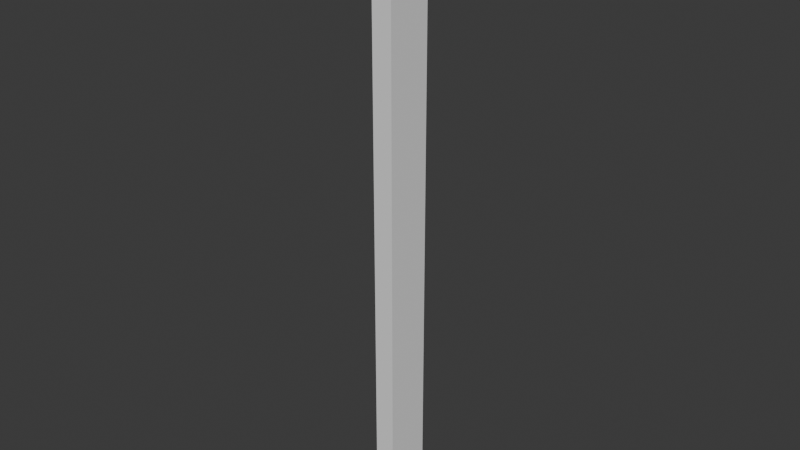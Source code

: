 # Source: cable.blend  (saved by Blender 4.1.24; exported with 4.5.12 LTS)
import bpy
from mathutils import Matrix  # noqa: F401  (used for matrix-valued properties, if any)

bpy.ops.wm.read_factory_settings(use_empty=True)
scene = bpy.context.scene
scene.name = 'Scene'

# ---- collections
col_collection = bpy.data.collections.new('Collection'); scene.collection.children.link(col_collection)

# ---- world
world_world = bpy.data.worlds.new('World'); scene.world = world_world
world_world.use_nodes = True; world_world.node_tree.nodes.clear()
_N = world_world.node_tree.nodes; _L = world_world.node_tree.links
n0 = _N.new('ShaderNodeOutputWorld'); n0.name = 'World Output'; n0.location = (300, 300)
n1 = _N.new('ShaderNodeBackground'); n1.name = 'Background'; n1.location = (10, 300)
n1.inputs[0].default_value = (0.05088, 0.05088, 0.05088, 1.0)
_L.new(n1.outputs[0], n0.inputs[0])
n0.is_active_output = True
world_world.color = (0.05088, 0.05088, 0.05088)
world_world.use_sun_shadow = False
world_world.sun_shadow_jitter_overblur = 0.0

# ---- meshes
me_cube_001 = bpy.data.meshes.new('Cube.001')
me_cube_001.from_pydata([(-0.0246, -0.06625, -1.0), (-0.0246, -0.06625, 1.0), (-0.0246, 0.08594, -1.0), (-0.0246, 0.08594, 1.0), (0.04169, -0.06625, -1.0), (0.04169, -0.06625, 1.0), (0.04169, 0.08594, -1.0), (0.04169, 0.08594, 1.0), (-0.0246, -0.06625, -0.8462), (-0.0246, -0.06625, -0.6923), (-0.0246, -0.06625, -0.5385), (-0.0246, -0.06625, -0.3846), (-0.0246, -0.06625, -0.2308), (-0.0246, -0.06625, -0.07692), (-0.0246, -0.06625, 0.07692), (-0.0246, -0.06625, 0.2308), (-0.0246, -0.06625, 0.3846), (-0.0246, -0.06625, 0.5385), (-0.0246, -0.06625, 0.6923), (-0.0246, -0.06625, 0.8462), (-0.0246, 0.08594, 0.8462), (-0.0246, 0.08594, 0.6923), (-0.0246, 0.08594, 0.5385), (-0.0246, 0.08594, 0.3846), (-0.0246, 0.08594, 0.2308), (-0.0246, 0.08594, 0.07692), (-0.0246, 0.08594, -0.07692), (-0.0246, 0.08594, -0.2308), (-0.0246, 0.08594, -0.3846), (-0.0246, 0.08594, -0.5385), (-0.0246, 0.08594, -0.6923), (-0.0246, 0.08594, -0.8462), (0.04169, 0.08594, 0.8462), (0.04169, 0.08594, 0.6923), (0.04169, 0.08594, 0.5385), (0.04169, 0.08594, 0.3846), (0.04169, 0.08594, 0.2308), (0.04169, 0.08594, 0.07692), (0.04169, 0.08594, -0.07692), (0.04169, 0.08594, -0.2308), (0.04169, 0.08594, -0.3846), (0.04169, 0.08594, -0.5385), (0.04169, 0.08594, -0.6923), (0.04169, 0.08594, -0.8462), (0.04169, -0.06625, 0.8462), (0.04169, -0.06625, 0.6923), (0.04169, -0.06625, 0.5385), (0.04169, -0.06625, 0.3846), (0.04169, -0.06625, 0.2308), (0.04169, -0.06625, 0.07692), (0.04169, -0.06625, -0.07692), (0.04169, -0.06625, -0.2308), (0.04169, -0.06625, -0.3846), (0.04169, -0.06625, -0.5385), (0.04169, -0.06625, -0.6923), (0.04169, -0.06625, -0.8462)], [], [(19, 1, 3, 20), (20, 3, 7, 32), (32, 7, 5, 44), (44, 5, 1, 19), (2, 6, 4, 0), (7, 3, 1, 5), (4, 55, 8, 0), (55, 54, 9, 8), (54, 53, 10, 9), (53, 52, 11, 10), (52, 51, 12, 11), (51, 50, 13, 12), (50, 49, 14, 13), (49, 48, 15, 14), (48, 47, 16, 15), (47, 46, 17, 16), (46, 45, 18, 17), (45, 44, 19, 18), (6, 43, 55, 4), (43, 42, 54, 55), (42, 41, 53, 54), (41, 40, 52, 53), (40, 39, 51, 52), (39, 38, 50, 51), (38, 37, 49, 50), (37, 36, 48, 49), (36, 35, 47, 48), (35, 34, 46, 47), (34, 33, 45, 46), (33, 32, 44, 45), (2, 31, 43, 6), (31, 30, 42, 43), (30, 29, 41, 42), (29, 28, 40, 41), (28, 27, 39, 40), (27, 26, 38, 39), (26, 25, 37, 38), (25, 24, 36, 37), (24, 23, 35, 36), (23, 22, 34, 35), (22, 21, 33, 34), (21, 20, 32, 33), (0, 8, 31, 2), (8, 9, 30, 31), (9, 10, 29, 30), (10, 11, 28, 29), (11, 12, 27, 28), (12, 13, 26, 27), (13, 14, 25, 26), (14, 15, 24, 25), (15, 16, 23, 24), (16, 17, 22, 23), (17, 18, 21, 22), (18, 19, 20, 21)])
_uv = me_cube_001.uv_layers.new(name='UVMap')
_uv.uv.foreach_set('vector', [0.6058, 0.0, 0.625, 0.0, 0.625, 0.25, 0.6058, 0.25, 0.6058, 0.25, 0.625, 0.25, 0.625, 0.5, 0.6058, 0.5, 0.6058, 0.5, 0.625, 0.5, 0.625, 0.75, 0.6058, 0.75, 0.6058, 0.75, 0.625, 0.75, 0.625, 1.0, 0.6058, 1.0, 0.125, 0.5, 0.375, 0.5, 0.375, 0.75, 0.125, 0.75, 0.625, 0.5, 0.875, 0.5, 0.875, 0.75, 0.625, 0.75, 0.375, 0.75, 0.3942, 0.75, 0.3942, 1.0, 0.375, 1.0, 0.3942, 0.75, 0.4135, 0.75, 0.4135, 1.0, 0.3942, 1.0, 0.4135, 0.75, 0.4327, 0.75, 0.4327, 1.0, 0.4135, 1.0, 0.4327, 0.75, 0.4519, 0.75, 0.4519, 1.0, 0.4327, 1.0, 0.4519, 0.75, 0.4712, 0.75, 0.4712, 1.0, 0.4519, 1.0, 0.4712, 0.75, 0.4904, 0.75, 0.4904, 1.0, 0.4712, 1.0, 0.4904, 0.75, 0.5096, 0.75, 0.5096, 1.0, 0.4904, 1.0, 0.5096, 0.75, 0.5288, 0.75, 0.5288, 1.0, 0.5096, 1.0, 0.5288, 0.75, 0.5481, 0.75, 0.5481, 1.0, 0.5288, 1.0, 0.5481, 0.75, 0.5673, 0.75, 0.5673, 1.0, 0.5481, 1.0, 0.5673, 0.75, 0.5865, 0.75, 0.5865, 1.0, 0.5673, 1.0, 0.5865, 0.75, 0.6058, 0.75, 0.6058, 1.0, 0.5865, 1.0, 0.375, 0.5, 0.3942, 0.5, 0.3942, 0.75, 0.375, 0.75, 0.3942, 0.5, 0.4135, 0.5, 0.4135, 0.75, 0.3942, 0.75, 0.4135, 0.5, 0.4327, 0.5, 0.4327, 0.75, 0.4135, 0.75, 0.4327, 0.5, 0.4519, 0.5, 0.4519, 0.75, 0.4327, 0.75, 0.4519, 0.5, 0.4712, 0.5, 0.4712, 0.75, 0.4519, 0.75, 0.4712, 0.5, 0.4904, 0.5, 0.4904, 0.75, 0.4712, 0.75, 0.4904, 0.5, 0.5096, 0.5, 0.5096, 0.75, 0.4904, 0.75, 0.5096, 0.5, 0.5288, 0.5, 0.5288, 0.75, 0.5096, 0.75, 0.5288, 0.5, 0.5481, 0.5, 0.5481, 0.75, 0.5288, 0.75, 0.5481, 0.5, 0.5673, 0.5, 0.5673, 0.75, 0.5481, 0.75, 0.5673, 0.5, 0.5865, 0.5, 0.5865, 0.75, 0.5673, 0.75, 0.5865, 0.5, 0.6058, 0.5, 0.6058, 0.75, 0.5865, 0.75, 0.375, 0.25, 0.3942, 0.25, 0.3942, 0.5, 0.375, 0.5, 0.3942, 0.25, 0.4135, 0.25, 0.4135, 0.5, 0.3942, 0.5, 0.4135, 0.25, 0.4327, 0.25, 0.4327, 0.5, 0.4135, 0.5, 0.4327, 0.25, 0.4519, 0.25, 0.4519, 0.5, 0.4327, 0.5, 0.4519, 0.25, 0.4712, 0.25, 0.4712, 0.5, 0.4519, 0.5, 0.4712, 0.25, 0.4904, 0.25, 0.4904, 0.5, 0.4712, 0.5, 0.4904, 0.25, 0.5096, 0.25, 0.5096, 0.5, 0.4904, 0.5, 0.5096, 0.25, 0.5288, 0.25, 0.5288, 0.5, 0.5096, 0.5, 0.5288, 0.25, 0.5481, 0.25, 0.5481, 0.5, 0.5288, 0.5, 0.5481, 0.25, 0.5673, 0.25, 0.5673, 0.5, 0.5481, 0.5, 0.5673, 0.25, 0.5865, 0.25, 0.5865, 0.5, 0.5673, 0.5, 0.5865, 0.25, 0.6058, 0.25, 0.6058, 0.5, 0.5865, 0.5, 0.375, 0.0, 0.3942, 0.0, 0.3942, 0.25, 0.375, 0.25, 0.3942, 0.0, 0.4135, 0.0, 0.4135, 0.25, 0.3942, 0.25, 0.4135, 0.0, 0.4327, 0.0, 0.4327, 0.25, 0.4135, 0.25, 0.4327, 0.0, 0.4519, 0.0, 0.4519, 0.25, 0.4327, 0.25, 0.4519, 0.0, 0.4712, 0.0, 0.4712, 0.25, 0.4519, 0.25, 0.4712, 0.0, 0.4904, 0.0, 0.4904, 0.25, 0.4712, 0.25, 0.4904, 0.0, 0.5096, 0.0, 0.5096, 0.25, 0.4904, 0.25, 0.5096, 0.0, 0.5288, 0.0, 0.5288, 0.25, 0.5096, 0.25, 0.5288, 0.0, 0.5481, 0.0, 0.5481, 0.25, 0.5288, 0.25, 0.5481, 0.0, 0.5673, 0.0, 0.5673, 0.25, 0.5481, 0.25, 0.5673, 0.0, 0.5865, 0.0, 0.5865, 0.25, 0.5673, 0.25, 0.5865, 0.0, 0.6058, 0.0, 0.6058, 0.25, 0.5865, 0.25])
me_cube_001.update()
arm_armature_001 = bpy.data.armatures.new('Armature.001')  # bones are not reproduced

# ---- objects
ob_cube = bpy.data.objects.new('Cube', me_cube_001)
ob_armature = bpy.data.objects.new('Armature', arm_armature_001)

# ---- transforms, parenting, visibility, modifiers, constraints
ob_cube.parent = ob_armature
ob_cube.location = (-0.006677, 0.0, 0.9992)
_vg = ob_cube.vertex_groups.new(name='Bone')
for _i, _w in zip([0, 2, 4, 6, 8, 31, 43, 55], [0.9451, 0.9257, 0.9446, 0.9229, 0.4988, 0.4977, 0.4976, 0.4988]): _vg.add([_i], _w, 'REPLACE')
_vg = ob_cube.vertex_groups.new(name='Bone.001')
for _i, _w in zip([0, 2, 4, 6, 8, 9, 30, 31, 42, 43, 54, 55], [0.05323, 0.07117, 0.05365, 0.07385, 0.4866, 0.4855, 0.4783, 0.4804, 0.4781, 0.4803, 0.4852, 0.4863]): _vg.add([_i], _w, 'REPLACE')
_vg = ob_cube.vertex_groups.new(name='Bone.002')
for _i, _w in zip([9, 10, 11, 29, 30, 41, 42, 52, 53, 54], [0.4855, 0.4858, 0.001726, 0.4783, 0.4783, 0.4781, 0.478, 0.002714, 0.4855, 0.4851]): _vg.add([_i], _w, 'REPLACE')
_vg = ob_cube.vertex_groups.new(name='Bone.003')
for _i, _w in zip([10, 11, 28, 29, 40, 41, 52, 53], [0.4737, 0.05602, 0.4526, 0.4765, 0.4522, 0.4762, 0.05705, 0.4731]): _vg.add([_i], _w, 'REPLACE')
_vg = ob_cube.vertex_groups.new(name='Bone.004')
for _i, _w in zip([10, 11, 12, 27, 28, 39, 40, 51, 52, 53], [0.0004261, 0.8907, 0.4966, 0.4799, 0.5024, 0.4797, 0.5024, 0.4965, 0.8886, 0.001536]): _vg.add([_i], _w, 'REPLACE')
_vg = ob_cube.vertex_groups.new(name='Bone.005')
for _i, _w in zip([11, 12, 13, 14, 25, 26, 27, 37, 38, 39, 49, 50, 51, 52], [0.001727, 0.4858, 0.4859, 0.004074, 0.02581, 0.479, 0.4783, 0.02638, 0.4788, 0.4781, 0.005115, 0.4855, 0.4855, 0.002716]): _vg.add([_i], _w, 'REPLACE')
_vg = ob_cube.vertex_groups.new(name='Bone.006')
for _i, _w in zip([13, 14, 15, 24, 25, 26, 36, 37, 38, 48, 49, 50], [0.498, 0.918, 0.003172, 0.02704, 0.8845, 0.496, 0.02773, 0.8836, 0.4959, 0.004378, 0.9164, 0.4979]): _vg.add([_i], _w, 'REPLACE')
_vg = ob_cube.vertex_groups.new(name='Bone.007')
for _i, _w in zip([14, 15, 24, 25, 36, 37, 48, 49], [0.002477, 0.4722, 0.459, 0.02271, 0.4586, 0.02323, 0.4715, 0.003461]): _vg.add([_i], _w, 'REPLACE')
_vg = ob_cube.vertex_groups.new(name='Bone.008')
for _i, _w in zip([14, 15, 16, 23, 24, 25, 35, 36, 37, 47, 48, 49], [0.004072, 0.4859, 0.4855, 0.4783, 0.479, 0.02581, 0.4781, 0.4788, 0.02638, 0.4851, 0.4855, 0.005114]): _vg.add([_i], _w, 'REPLACE')
_vg = ob_cube.vertex_groups.new(name='Bone.009')
for _i, _w in zip([16, 17, 22, 23, 34, 35, 46, 47], [0.4855, 0.4855, 0.4783, 0.4783, 0.478, 0.478, 0.4851, 0.4851]): _vg.add([_i], _w, 'REPLACE')
_vg = ob_cube.vertex_groups.new(name='Bone.010')
for _i, _w in zip([17, 18, 21, 22, 33, 34, 45, 46], [0.4855, 0.4855, 0.4783, 0.4783, 0.4781, 0.478, 0.4852, 0.4851]): _vg.add([_i], _w, 'REPLACE')
_vg = ob_cube.vertex_groups.new(name='Bone.011')
for _i, _w in zip([1, 3, 5, 7, 18, 19, 20, 21, 32, 33, 44, 45], [0.4994, 0.4992, 0.4994, 0.4992, 0.4859, 0.4996, 0.4991, 0.4791, 0.4991, 0.479, 0.4995, 0.4856]): _vg.add([_i], _w, 'REPLACE')
_vg = ob_cube.vertex_groups.new(name='Bone.012')
for _i, _w in zip([1, 3, 5, 7, 19, 20, 32, 44], [0.4829, 0.4806, 0.4829, 0.4806, 0.4854, 0.4783, 0.4781, 0.4851]): _vg.add([_i], _w, 'REPLACE')
_vg = ob_cube.vertex_groups.new(name='Bone.013')
_m = ob_cube.modifiers.new('Armature', 'ARMATURE')
_m.object = ob_armature
ob_armature.location = (0.0, 0.0, 0.0)

# ---- collection membership
col_collection.objects.link(ob_cube)
col_collection.objects.link(ob_armature)

# ---- scene / render settings (as saved in the file)
scene.frame_start = 1; scene.frame_end = 250; scene.frame_set(1)
scene.render.engine = 'BLENDER_EEVEE_NEXT'
scene.cycles.sampling_pattern = 'TABULATED_SOBOL'
scene.eevee.ray_tracing_options.trace_max_roughness = 0.0
bpy.context.view_layer.update()

# ---- added for rendering (the .blend has no active camera and no usable light): camera, sun
cam_auto = bpy.data.cameras.new('AutoCamera')
cam_auto.lens = 50.0
cam_auto.sensor_width = 36.0
cam_auto.clip_end = 1000.0
ob_auto_camera = bpy.data.objects.new('AutoCamera', cam_auto)
scene.collection.objects.link(ob_auto_camera)
ob_auto_camera.location = (1.85868, -2.21833, 2.48465)
ob_auto_camera.rotation_euler = (1.09748, -7.21219e-08, 0.694738)
scene.camera = ob_auto_camera
light_auto_sun = bpy.data.lights.new('AutoSun', 'SUN')
light_auto_sun.energy = 3.0
light_auto_sun.angle = 0.0523599
ob_auto_sun = bpy.data.objects.new('AutoSun', light_auto_sun)
scene.collection.objects.link(ob_auto_sun)
ob_auto_sun.rotation_euler = (0.872665, 0.174533, 0.523599)
bpy.context.view_layer.update()
